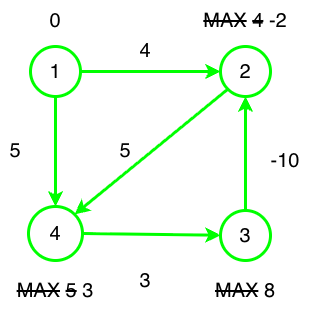

The diagram above was exported from draw.io. Its source (the exported page's mxGraphModel, read from the mxfile embedded in the PNG):
<mxGraphModel dx="887" dy="514" grid="1" gridSize="10" guides="1" tooltips="1" connect="1" arrows="1" fold="1" page="1" pageScale="1" pageWidth="827" pageHeight="1169" math="0" shadow="0">
  <root>
    <mxCell id="0" />
    <mxCell id="1" parent="0" />
    <mxCell id="DePy2Q2ZPgttYAn2OyDl-39" edge="1" parent="1" source="DePy2Q2ZPgttYAn2OyDl-2" style="rounded=0;orthogonalLoop=1;jettySize=auto;html=1;exitX=1;exitY=0.5;exitDx=0;exitDy=0;entryX=0;entryY=0.5;entryDx=0;entryDy=0;align=center;verticalAlign=middle;fontFamily=Helvetica;fontSize=11;fontColor=default;labelBackgroundColor=none;endArrow=classic;strokeWidth=3;strokeColor=light-dark(#00FF00,#FFFFFF);" target="DePy2Q2ZPgttYAn2OyDl-3">
      <mxGeometry relative="1" as="geometry" />
    </mxCell>
    <mxCell id="DePy2Q2ZPgttYAn2OyDl-43" edge="1" parent="1" source="DePy2Q2ZPgttYAn2OyDl-2" style="rounded=0;orthogonalLoop=1;jettySize=auto;html=1;exitX=0.5;exitY=1;exitDx=0;exitDy=0;entryX=0.5;entryY=0;entryDx=0;entryDy=0;align=center;verticalAlign=middle;fontFamily=Helvetica;fontSize=11;fontColor=default;labelBackgroundColor=none;endArrow=classic;strokeWidth=3;strokeColor=light-dark(#00FF00,#FFFFFF);" target="DePy2Q2ZPgttYAn2OyDl-7">
      <mxGeometry relative="1" as="geometry" />
    </mxCell>
    <mxCell id="DePy2Q2ZPgttYAn2OyDl-2" parent="1" style="ellipse;whiteSpace=wrap;html=1;aspect=fixed;rounded=0;align=center;verticalAlign=middle;fontFamily=Helvetica;fontSize=11;labelBackgroundColor=none;strokeWidth=3;strokeColor=light-dark(#00FF00,#FFFFFF);fontColor=default;" value="&lt;span style=&quot;font-size: 20px;&quot;&gt;1&lt;/span&gt;" vertex="1">
      <mxGeometry height="50" width="50" x="270" y="146" as="geometry" />
    </mxCell>
    <mxCell id="DePy2Q2ZPgttYAn2OyDl-54" edge="1" parent="1" source="DePy2Q2ZPgttYAn2OyDl-3" style="rounded=0;orthogonalLoop=1;jettySize=auto;html=1;exitX=0;exitY=1;exitDx=0;exitDy=0;entryX=1;entryY=0;entryDx=0;entryDy=0;strokeColor=light-dark(#00FF00,#FFFFFF);strokeWidth=3;align=center;verticalAlign=middle;fontFamily=Helvetica;fontSize=11;fontColor=default;labelBackgroundColor=none;endArrow=classic;" target="DePy2Q2ZPgttYAn2OyDl-7">
      <mxGeometry relative="1" as="geometry" />
    </mxCell>
    <mxCell id="DePy2Q2ZPgttYAn2OyDl-3" parent="1" style="ellipse;whiteSpace=wrap;html=1;aspect=fixed;align=center;verticalAlign=middle;fontFamily=Helvetica;fontSize=11;rounded=0;labelBackgroundColor=none;strokeWidth=3;strokeColor=light-dark(#00FF00,#FFFFFF);fontColor=default;" value="&lt;span style=&quot;font-size: 20px;&quot;&gt;2&lt;/span&gt;" vertex="1">
      <mxGeometry height="50" width="50" x="460" y="146" as="geometry" />
    </mxCell>
    <mxCell id="DePy2Q2ZPgttYAn2OyDl-41" edge="1" parent="1" source="DePy2Q2ZPgttYAn2OyDl-6" style="edgeStyle=orthogonalEdgeStyle;rounded=0;orthogonalLoop=1;jettySize=auto;html=1;exitX=0.5;exitY=0;exitDx=0;exitDy=0;entryX=0.5;entryY=1;entryDx=0;entryDy=0;align=center;verticalAlign=middle;fontFamily=Helvetica;fontSize=11;fontColor=default;labelBackgroundColor=none;endArrow=classic;strokeWidth=3;strokeColor=light-dark(#00FF00,#FFFFFF);" target="DePy2Q2ZPgttYAn2OyDl-3">
      <mxGeometry relative="1" as="geometry" />
    </mxCell>
    <mxCell id="DePy2Q2ZPgttYAn2OyDl-6" parent="1" style="ellipse;whiteSpace=wrap;html=1;aspect=fixed;rounded=0;align=center;verticalAlign=middle;fontFamily=Helvetica;fontSize=11;labelBackgroundColor=none;strokeWidth=3;strokeColor=light-dark(#00FF00,#FFFFFF);fontColor=default;" value="&lt;span style=&quot;font-size: 20px;&quot;&gt;3&lt;/span&gt;" vertex="1">
      <mxGeometry height="50" width="50" x="460" y="310" as="geometry" />
    </mxCell>
    <mxCell id="DePy2Q2ZPgttYAn2OyDl-42" edge="1" parent="1" source="DePy2Q2ZPgttYAn2OyDl-7" style="rounded=0;orthogonalLoop=1;jettySize=auto;html=1;exitX=1;exitY=0.5;exitDx=0;exitDy=0;align=center;verticalAlign=middle;fontFamily=Helvetica;fontSize=11;fontColor=default;labelBackgroundColor=none;endArrow=classic;strokeWidth=3;strokeColor=light-dark(#00FF00,#FFFFFF);" target="DePy2Q2ZPgttYAn2OyDl-6">
      <mxGeometry relative="1" as="geometry" />
    </mxCell>
    <mxCell id="DePy2Q2ZPgttYAn2OyDl-7" parent="1" style="ellipse;whiteSpace=wrap;html=1;aspect=fixed;rounded=0;align=center;verticalAlign=middle;fontFamily=Helvetica;fontSize=11;labelBackgroundColor=none;strokeWidth=3;strokeColor=light-dark(#00FF00,#FFFFFF);fontColor=default;" value="&lt;span style=&quot;font-size: 20px;&quot;&gt;4&lt;/span&gt;" vertex="1">
      <mxGeometry height="54" width="54" x="268" y="306" as="geometry" />
    </mxCell>
    <mxCell id="DePy2Q2ZPgttYAn2OyDl-45" parent="1" style="text;html=1;whiteSpace=wrap;strokeColor=none;fillColor=none;align=center;verticalAlign=middle;rounded=0;autosize=1;resizable=0;labelBackgroundColor=none;" value="&lt;font style=&quot;font-size: 20px;&quot;&gt;-10&lt;/font&gt;" vertex="1">
      <mxGeometry height="40" width="50" x="500" y="240" as="geometry" />
    </mxCell>
    <mxCell id="DePy2Q2ZPgttYAn2OyDl-46" parent="1" style="text;html=1;whiteSpace=wrap;strokeColor=none;fillColor=none;align=center;verticalAlign=middle;rounded=0;autosize=1;resizable=0;labelBackgroundColor=none;" value="&lt;font style=&quot;font-size: 20px;&quot;&gt;3&lt;/font&gt;" vertex="1">
      <mxGeometry height="40" width="30" x="370" y="360" as="geometry" />
    </mxCell>
    <mxCell id="DePy2Q2ZPgttYAn2OyDl-47" parent="1" style="text;html=1;whiteSpace=wrap;strokeColor=none;fillColor=none;align=center;verticalAlign=middle;rounded=0;autosize=1;resizable=0;labelBackgroundColor=none;" value="&lt;font style=&quot;font-size: 20px;&quot;&gt;5&lt;/font&gt;" vertex="1">
      <mxGeometry height="40" width="30" x="240" y="230" as="geometry" />
    </mxCell>
    <mxCell id="DePy2Q2ZPgttYAn2OyDl-53" parent="1" style="text;html=1;whiteSpace=wrap;strokeColor=none;fillColor=none;align=center;verticalAlign=middle;rounded=0;autosize=1;resizable=0;" value="&lt;font style=&quot;font-size: 20px;&quot;&gt;4&lt;/font&gt;" vertex="1">
      <mxGeometry height="40" width="30" x="370" y="130" as="geometry" />
    </mxCell>
    <mxCell id="DePy2Q2ZPgttYAn2OyDl-55" parent="1" style="text;html=1;whiteSpace=wrap;strokeColor=none;fillColor=none;align=center;verticalAlign=middle;rounded=0;autosize=1;resizable=0;fontFamily=Helvetica;fontSize=11;fontColor=default;labelBackgroundColor=none;" value="&lt;font style=&quot;font-size: 20px;&quot;&gt;5&lt;/font&gt;" vertex="1">
      <mxGeometry height="40" width="30" x="350" y="230" as="geometry" />
    </mxCell>
    <mxCell id="DePy2Q2ZPgttYAn2OyDl-56" parent="1" style="text;html=1;whiteSpace=wrap;strokeColor=none;fillColor=none;align=center;verticalAlign=middle;rounded=0;autosize=1;resizable=0;" value="&lt;font style=&quot;font-size: 20px;&quot;&gt;0&lt;/font&gt;" vertex="1">
      <mxGeometry height="40" width="30" x="280" y="100" as="geometry" />
    </mxCell>
    <mxCell id="DePy2Q2ZPgttYAn2OyDl-57" parent="1" style="text;html=1;whiteSpace=wrap;strokeColor=none;fillColor=none;align=center;verticalAlign=middle;rounded=0;autosize=1;resizable=0;" value="&lt;font style=&quot;font-size: 20px;&quot;&gt;&lt;strike&gt;MAX&lt;/strike&gt;&amp;nbsp;&lt;strike&gt;4&lt;/strike&gt;&amp;nbsp;-2&lt;/font&gt;" vertex="1">
      <mxGeometry height="40" width="110" x="430" y="100" as="geometry" />
    </mxCell>
    <mxCell id="DePy2Q2ZPgttYAn2OyDl-58" parent="1" style="text;html=1;whiteSpace=wrap;strokeColor=none;fillColor=none;align=center;verticalAlign=middle;rounded=0;autosize=1;resizable=0;" value="&lt;font style=&quot;font-size: 20px;&quot;&gt;&lt;strike&gt;MAX&lt;/strike&gt;&amp;nbsp;8&lt;/font&gt;" vertex="1">
      <mxGeometry height="40" width="80" x="445" y="370" as="geometry" />
    </mxCell>
    <mxCell id="DePy2Q2ZPgttYAn2OyDl-59" parent="1" style="text;html=1;whiteSpace=wrap;strokeColor=none;fillColor=none;align=center;verticalAlign=middle;rounded=0;autosize=1;resizable=0;" value="&lt;font style=&quot;font-size: 20px;&quot;&gt;&lt;strike&gt;MAX&lt;/strike&gt;&amp;nbsp;&lt;strike&gt;5&lt;/strike&gt;&amp;nbsp;3&lt;/font&gt;" vertex="1">
      <mxGeometry height="40" width="100" x="245" y="370" as="geometry" />
    </mxCell>
  </root>
</mxGraphModel>